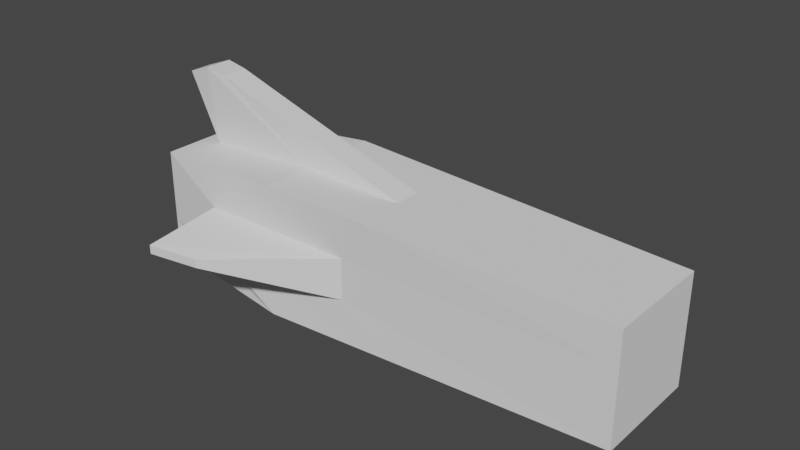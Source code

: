 # Source: Shark_1.blend  (saved by Blender 3.0.42; exported with 4.5.12 LTS)
import bpy
from mathutils import Matrix  # noqa: F401  (used for matrix-valued properties, if any)

bpy.ops.wm.read_factory_settings(use_empty=True)
scene = bpy.context.scene
scene.name = 'Scene'

# ---- collections
col_collection = bpy.data.collections.new('Collection'); scene.collection.children.link(col_collection)

# ---- world
world_world = bpy.data.worlds.new('World'); scene.world = world_world
world_world.use_nodes = True; world_world.node_tree.nodes.clear()
_N = world_world.node_tree.nodes; _L = world_world.node_tree.links
n0 = _N.new('ShaderNodeOutputWorld'); n0.name = 'World Output'; n0.location = (300, 300)
n1 = _N.new('ShaderNodeBackground'); n1.name = 'Background'; n1.location = (10, 300)
n1.inputs[0].default_value = (0.05088, 0.05088, 0.05088, 1.0)
_L.new(n1.outputs[0], n0.inputs[0])
n0.is_active_output = True
world_world.color = (0.05088, 0.05088, 0.05088)
world_world.use_sun_shadow = False
world_world.sun_shadow_jitter_overblur = 0.0

# ---- meshes
me_cube_001 = bpy.data.meshes.new('Cube.001')
me_cube_001.from_pydata([(3.679, 0.6681, 0.7231), (3.679, 0.6681, 2.059), (3.679, -0.6681, 0.7231), (3.679, -0.6681, 2.059), (-2.368, 0.6681, 0.7231), (-2.093, 0.1423, 2.081), (-2.368, -0.6681, 0.7231), (-2.093, -0.1423, 2.081), (-0.6111, -0.8062, 0.585), (-0.6, -0.1736, 2.199), (-0.6111, 0.8062, 0.585), (-0.6, 0.1736, 2.199), (3.679, 0.6681, 1.169), (3.679, 0.6681, 1.614), (3.679, -0.6681, 1.614), (3.679, -0.6681, 1.169), (-2.368, -0.6681, 1.614), (-2.368, -0.6681, 1.169), (-2.368, 0.6681, 1.614), (-2.368, 0.6681, 1.169), (-1.493, 0.8062, 1.66), (-1.493, 0.8062, 1.122), (-1.493, -0.8062, 1.66), (-1.493, -0.8062, 1.122), (0.9748, -0.7552, 0.6361), (0.6977, 0.1625, 2.155), (0.6977, -0.1625, 2.155), (0.9748, 0.7552, 0.6361), (0.4189, -0.7552, 1.14), (0.4189, -0.7552, 1.643), (0.4189, 0.7552, 1.14), (0.4189, 0.7552, 1.643), (-1.669, 1.619, 1.446), (-1.669, 1.619, 1.336), (-1.669, -1.619, 1.446), (-1.669, -1.619, 1.336), (-1.029, -1.516, 1.339), (-1.029, -1.516, 1.443), (-1.029, 1.516, 1.339), (-1.029, 1.516, 1.443), (-0.6111, -0.8062, 2.197), (-2.368, -0.6681, 2.059), (-2.368, 0.6681, 2.059), (0.9748, -0.7552, 2.146), (-0.6111, 0.8062, 2.197), (0.9748, 0.7552, 2.146), (-2.176, -0.1736, 3.016), (-2.176, 0.1736, 3.016), (-2.49, -0.1423, 2.897), (-2.49, 0.1423, 2.897), (-1.904, -0.1625, 2.972), (-1.904, 0.1625, 2.972)], [], [(13, 1, 3, 14), (22, 40, 41, 16), (16, 41, 42, 18), (31, 45, 1, 13), (8, 6, 4, 10), (43, 3, 1, 45), (25, 11, 47, 51), (24, 8, 10, 27), (18, 42, 44, 20), (29, 43, 40, 22), (24, 28, 23, 8), (20, 31, 39, 32), (4, 19, 21, 10), (19, 18, 20, 21), (27, 30, 12, 0), (30, 31, 13, 12), (6, 17, 19, 4), (17, 16, 18, 19), (8, 23, 17, 6), (23, 22, 16, 17), (0, 12, 15, 2), (12, 13, 14, 15), (22, 23, 35, 34), (10, 21, 30, 27), (15, 14, 29, 28), (2, 15, 28, 24), (14, 3, 43, 29), (2, 24, 27, 0), (5, 7, 48, 49), (20, 44, 45, 31), (36, 37, 34, 35), (33, 32, 39, 38), (21, 20, 32, 33), (28, 29, 37, 36), (23, 28, 36, 35), (31, 30, 38, 39), (30, 21, 33, 38), (29, 22, 34, 37), (9, 7, 41, 40), (7, 5, 42, 41), (26, 9, 40, 43), (5, 11, 44, 42), (11, 25, 45, 44), (25, 26, 43, 45), (48, 46, 47, 49), (46, 50, 51, 47), (9, 26, 50, 46), (7, 9, 46, 48), (26, 25, 51, 50), (11, 5, 49, 47)])
_uv = me_cube_001.uv_layers.new(name='UVMap')
_uv.uv.foreach_set('vector', [0.5417, 0.0, 0.625, 0.0, 0.625, 0.25, 0.5417, 0.25, 0.5417, 0.4274, 0.625, 0.4274, 0.625, 0.5, 0.5417, 0.5, 0.5417, 0.5, 0.625, 0.5, 0.625, 0.75, 0.5417, 0.75, 0.5417, 0.8882, 0.625, 0.8882, 0.625, 1.0, 0.5417, 1.0, 0.3024, 0.5, 0.375, 0.5, 0.375, 0.75, 0.3024, 0.75, 0.7632, 0.5, 0.875, 0.5, 0.875, 0.75, 0.7632, 0.75, 0.7517, 0.7248, 0.6981, 0.7259, 0.6981, 0.7259, 0.7517, 0.7248, 0.2368, 0.5, 0.3024, 0.5, 0.3024, 0.75, 0.2368, 0.75, 0.5417, 0.75, 0.625, 0.75, 0.625, 0.8226, 0.5417, 0.8226, 0.5417, 0.3618, 0.625, 0.3618, 0.625, 0.4274, 0.5417, 0.4274, 0.375, 0.3618, 0.4583, 0.3618, 0.4583, 0.4274, 0.375, 0.4274, 0.5417, 0.8226, 0.5417, 0.8882, 0.5417, 0.8882, 0.5417, 0.8226, 0.375, 0.75, 0.4583, 0.75, 0.4583, 0.8226, 0.375, 0.8226, 0.4583, 0.75, 0.5417, 0.75, 0.5417, 0.8226, 0.4583, 0.8226, 0.375, 0.8882, 0.4583, 0.8882, 0.4583, 1.0, 0.375, 1.0, 0.4583, 0.8882, 0.5417, 0.8882, 0.5417, 1.0, 0.4583, 1.0, 0.375, 0.5, 0.4583, 0.5, 0.4583, 0.75, 0.375, 0.75, 0.4583, 0.5, 0.5417, 0.5, 0.5417, 0.75, 0.4583, 0.75, 0.375, 0.4274, 0.4583, 0.4274, 0.4583, 0.5, 0.375, 0.5, 0.4583, 0.4274, 0.5417, 0.4274, 0.5417, 0.5, 0.4583, 0.5, 0.375, 0.0, 0.4583, 0.0, 0.4583, 0.25, 0.375, 0.25, 0.4583, 0.0, 0.5417, 0.0, 0.5417, 0.25, 0.4583, 0.25, 0.5417, 0.4274, 0.4583, 0.4274, 0.4583, 0.4274, 0.5417, 0.4274, 0.375, 0.8226, 0.4583, 0.8226, 0.4583, 0.8882, 0.375, 0.8882, 0.4583, 0.25, 0.5417, 0.25, 0.5417, 0.3618, 0.4583, 0.3618, 0.375, 0.25, 0.4583, 0.25, 0.4583, 0.3618, 0.375, 0.3618, 0.5417, 0.25, 0.625, 0.25, 0.625, 0.3618, 0.5417, 0.3618, 0.125, 0.5, 0.2368, 0.5, 0.2368, 0.75, 0.125, 0.75, 0.6364, 0.7224, 0.6364, 0.5276, 0.6364, 0.5276, 0.6364, 0.7224, 0.5417, 0.8226, 0.625, 0.8226, 0.625, 0.8882, 0.5417, 0.8882, 0.4583, 0.3618, 0.5417, 0.3618, 0.5417, 0.4274, 0.4583, 0.4274, 0.4583, 0.8226, 0.5417, 0.8226, 0.5417, 0.8882, 0.4583, 0.8882, 0.4583, 0.8226, 0.5417, 0.8226, 0.5417, 0.8226, 0.4583, 0.8226, 0.4583, 0.3618, 0.5417, 0.3618, 0.5417, 0.3618, 0.4583, 0.3618, 0.4583, 0.4274, 0.4583, 0.3618, 0.4583, 0.3618, 0.4583, 0.4274, 0.5417, 0.8882, 0.4583, 0.8882, 0.4583, 0.8882, 0.5417, 0.8882, 0.4583, 0.8882, 0.4583, 0.8226, 0.4583, 0.8226, 0.4583, 0.8882, 0.5417, 0.3618, 0.5417, 0.4274, 0.5417, 0.4274, 0.5417, 0.3618, 0.6981, 0.5241, 0.6364, 0.5276, 0.625, 0.5, 0.6976, 0.5, 0.6364, 0.5276, 0.6364, 0.7224, 0.625, 0.75, 0.625, 0.5, 0.7517, 0.5252, 0.6981, 0.5241, 0.6976, 0.5, 0.7632, 0.5, 0.6364, 0.7224, 0.6981, 0.7259, 0.6976, 0.75, 0.625, 0.75, 0.6981, 0.7259, 0.7517, 0.7248, 0.7632, 0.75, 0.6976, 0.75, 0.7517, 0.7248, 0.7517, 0.5252, 0.7632, 0.5, 0.7632, 0.75, 0.6364, 0.5276, 0.6981, 0.5241, 0.6981, 0.7259, 0.6364, 0.7224, 0.6981, 0.5241, 0.7517, 0.5252, 0.7517, 0.7248, 0.6981, 0.7259, 0.6981, 0.5241, 0.7517, 0.5252, 0.7517, 0.5252, 0.6981, 0.5241, 0.6364, 0.5276, 0.6981, 0.5241, 0.6981, 0.5241, 0.6364, 0.5276, 0.7517, 0.5252, 0.7517, 0.7248, 0.7517, 0.7248, 0.7517, 0.5252, 0.6981, 0.7259, 0.6364, 0.7224, 0.6364, 0.7224, 0.6981, 0.7259])
me_cube_001.use_remesh_fix_poles = True
me_cube_001.use_remesh_preserve_attributes = False
me_cube_001.update()

# ---- objects
ob_cube = bpy.data.objects.new('Cube', me_cube_001)

# ---- transforms, parenting, visibility, modifiers, constraints
ob_cube.location = (0.0, 0.0, 0.0)

# ---- collection membership
col_collection.objects.link(ob_cube)

# ---- scene / render settings (as saved in the file)
scene.frame_start = 1; scene.frame_end = 250; scene.frame_set(1)
scene.render.engine = 'BLENDER_EEVEE_NEXT'
scene.cycles.use_denoising = False
scene.cycles.sampling_pattern = 'TABULATED_SOBOL'
scene.cycles.use_light_tree = False
scene.view_settings.view_transform = 'Filmic'
bpy.context.view_layer.update()

# ---- added for rendering (the .blend has no active camera and no usable light): camera, sun
cam_auto = bpy.data.cameras.new('AutoCamera')
cam_auto.lens = 50.0
cam_auto.sensor_width = 36.0
cam_auto.clip_end = 1000.0
ob_auto_camera = bpy.data.objects.new('AutoCamera', cam_auto)
scene.collection.objects.link(ob_auto_camera)
ob_auto_camera.location = (7.42158, -8.19236, 7.26187)
ob_auto_camera.rotation_euler = (1.09748, -7.21219e-08, 0.694738)
scene.camera = ob_auto_camera
light_auto_sun = bpy.data.lights.new('AutoSun', 'SUN')
light_auto_sun.energy = 3.0
light_auto_sun.angle = 0.0523599
ob_auto_sun = bpy.data.objects.new('AutoSun', light_auto_sun)
scene.collection.objects.link(ob_auto_sun)
ob_auto_sun.rotation_euler = (0.872665, 0.174533, 0.523599)
bpy.context.view_layer.update()
